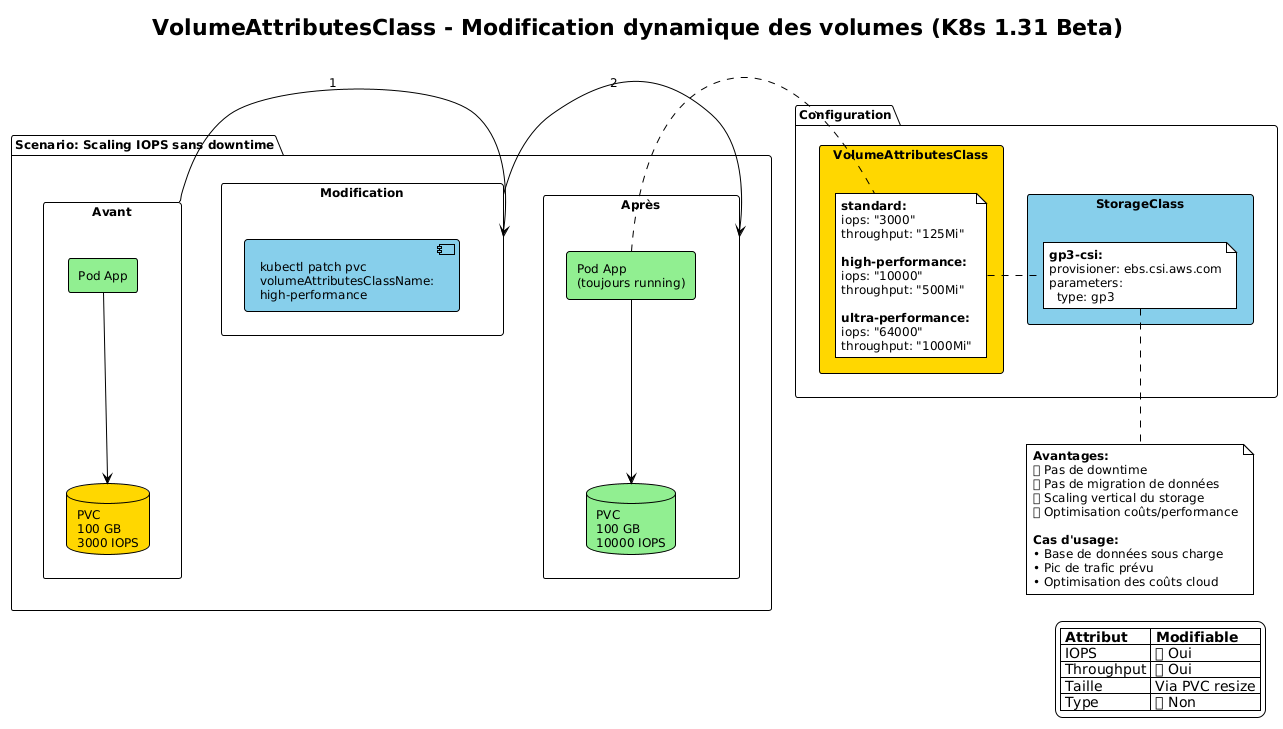

The diagram above was rendered by PlantUML. Its source (embedded in the PNG):
@startuml
!theme plain
skinparam backgroundColor #FFFFFF
skinparam defaultFontName Arial
skinparam defaultFontSize 12

title VolumeAttributesClass - Modification dynamique des volumes (K8s 1.31 Beta)

package "Scenario: Scaling IOPS sans downtime" {

  rectangle "Avant" as before {
    database "PVC\n100 GB\n3000 IOPS" as pvc1 #FFD700
    rectangle "Pod App" as pod1 #90EE90

    pod1 -down-> pvc1
  }

  rectangle "Modification" as modify {
    component "kubectl patch pvc\nvolumeAttributesClassName:\nhigh-performance" as cmd #87CEEB
  }

  rectangle "Après" as after {
    database "PVC\n100 GB\n10000 IOPS" as pvc2 #90EE90
    rectangle "Pod App\n(toujours running)" as pod2 #90EE90

    pod2 -down-> pvc2
  }

  before -right-> modify : 1
  modify -right-> after : 2
}

package "Configuration" {
  rectangle "VolumeAttributesClass" as vac #FFD700 {
    note right
      **standard:**
      iops: "3000"
      throughput: "125Mi"

      **high-performance:**
      iops: "10000"
      throughput: "500Mi"

      **ultra-performance:**
      iops: "64000"
      throughput: "1000Mi"
    end note
  }

  rectangle "StorageClass" as sc #87CEEB {
    note right
      **gp3-csi:**
      provisioner: ebs.csi.aws.com
      parameters:
        type: gp3
    end note
  }
}

note bottom
  **Avantages:**
  ✅ Pas de downtime
  ✅ Pas de migration de données
  ✅ Scaling vertical du storage
  ✅ Optimisation coûts/performance

  **Cas d'usage:**
  • Base de données sous charge
  • Pic de trafic prévu
  • Optimisation des coûts cloud
end note

legend right
  |= Attribut |= Modifiable |
  | IOPS | ✅ Oui |
  | Throughput | ✅ Oui |
  | Taille | Via PVC resize |
  | Type | ❌ Non |
endlegend

@enduml